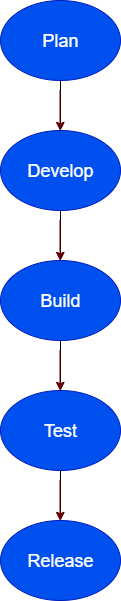

The diagram above was exported from draw.io. Its source (the exported page's mxGraphModel, read from the mxfile embedded in the PNG):
<mxGraphModel dx="1303" dy="760" grid="1" gridSize="10" guides="1" tooltips="1" connect="1" arrows="1" fold="1" page="1" pageScale="1" pageWidth="850" pageHeight="1100" math="0" shadow="0">
  <root>
    <mxCell id="0" />
    <mxCell id="1" parent="0" />
    <mxCell id="4lMHNi1zssQ15h404G4I-16" value="" style="edgeStyle=orthogonalEdgeStyle;rounded=0;orthogonalLoop=1;jettySize=auto;html=1;" edge="1" parent="1" source="4lMHNi1zssQ15h404G4I-1" target="4lMHNi1zssQ15h404G4I-2">
      <mxGeometry relative="1" as="geometry" />
    </mxCell>
    <mxCell id="4lMHNi1zssQ15h404G4I-1" value="&lt;font style=&quot;font-size: 18px;&quot;&gt;Plan&lt;/font&gt;" style="ellipse;whiteSpace=wrap;html=1;fillColor=#0050ef;fontColor=#ffffff;strokeColor=#001DBC;" vertex="1" parent="1">
      <mxGeometry x="360" y="10" width="120" height="80" as="geometry" />
    </mxCell>
    <mxCell id="4lMHNi1zssQ15h404G4I-15" value="" style="edgeStyle=orthogonalEdgeStyle;rounded=0;orthogonalLoop=1;jettySize=auto;html=1;" edge="1" parent="1" source="4lMHNi1zssQ15h404G4I-2" target="4lMHNi1zssQ15h404G4I-3">
      <mxGeometry relative="1" as="geometry" />
    </mxCell>
    <mxCell id="4lMHNi1zssQ15h404G4I-2" value="&lt;font style=&quot;font-size: 18px;&quot;&gt;Develop&lt;/font&gt;" style="ellipse;whiteSpace=wrap;html=1;fillColor=#0050ef;fontColor=#ffffff;strokeColor=#001DBC;" vertex="1" parent="1">
      <mxGeometry x="360" y="140" width="120" height="80" as="geometry" />
    </mxCell>
    <mxCell id="4lMHNi1zssQ15h404G4I-17" value="" style="edgeStyle=orthogonalEdgeStyle;rounded=0;orthogonalLoop=1;jettySize=auto;html=1;" edge="1" parent="1" source="4lMHNi1zssQ15h404G4I-3" target="4lMHNi1zssQ15h404G4I-4">
      <mxGeometry relative="1" as="geometry" />
    </mxCell>
    <mxCell id="4lMHNi1zssQ15h404G4I-3" value="&lt;font style=&quot;font-size: 18px;&quot;&gt;Build&lt;/font&gt;" style="ellipse;whiteSpace=wrap;html=1;fillColor=#0050ef;fontColor=#ffffff;strokeColor=#001DBC;" vertex="1" parent="1">
      <mxGeometry x="360" y="270" width="120" height="80" as="geometry" />
    </mxCell>
    <mxCell id="4lMHNi1zssQ15h404G4I-18" value="" style="edgeStyle=orthogonalEdgeStyle;rounded=0;orthogonalLoop=1;jettySize=auto;html=1;" edge="1" parent="1" source="4lMHNi1zssQ15h404G4I-4" target="4lMHNi1zssQ15h404G4I-5">
      <mxGeometry relative="1" as="geometry" />
    </mxCell>
    <mxCell id="4lMHNi1zssQ15h404G4I-4" value="&lt;span style=&quot;font-size: 18px;&quot;&gt;Test&lt;/span&gt;" style="ellipse;whiteSpace=wrap;html=1;fillColor=#0050ef;fontColor=#ffffff;strokeColor=#001DBC;" vertex="1" parent="1">
      <mxGeometry x="360" y="400" width="120" height="80" as="geometry" />
    </mxCell>
    <mxCell id="4lMHNi1zssQ15h404G4I-5" value="&lt;font style=&quot;font-size: 18px;&quot;&gt;Release&lt;/font&gt;" style="ellipse;whiteSpace=wrap;html=1;fillColor=#0050ef;fontColor=#ffffff;strokeColor=#001DBC;" vertex="1" parent="1">
      <mxGeometry x="360" y="530" width="120" height="80" as="geometry" />
    </mxCell>
    <mxCell id="4lMHNi1zssQ15h404G4I-8" value="" style="endArrow=classic;html=1;rounded=0;fillColor=#a20025;strokeColor=#6F0000;" edge="1" parent="1">
      <mxGeometry width="50" height="50" relative="1" as="geometry">
        <mxPoint x="419.5" y="100" as="sourcePoint" />
        <mxPoint x="419.5" y="140" as="targetPoint" />
      </mxGeometry>
    </mxCell>
    <mxCell id="4lMHNi1zssQ15h404G4I-9" value="" style="endArrow=classic;html=1;rounded=0;fillColor=#a20025;strokeColor=#6F0000;" edge="1" parent="1">
      <mxGeometry width="50" height="50" relative="1" as="geometry">
        <mxPoint x="419.5" y="230" as="sourcePoint" />
        <mxPoint x="419.5" y="270" as="targetPoint" />
      </mxGeometry>
    </mxCell>
    <mxCell id="4lMHNi1zssQ15h404G4I-10" value="" style="endArrow=classic;html=1;rounded=0;fillColor=#a20025;strokeColor=#6F0000;" edge="1" parent="1">
      <mxGeometry width="50" height="50" relative="1" as="geometry">
        <mxPoint x="419.5" y="490" as="sourcePoint" />
        <mxPoint x="419.5" y="530" as="targetPoint" />
      </mxGeometry>
    </mxCell>
    <mxCell id="4lMHNi1zssQ15h404G4I-11" value="" style="endArrow=classic;html=1;rounded=0;fillColor=#a20025;strokeColor=#6F0000;" edge="1" parent="1">
      <mxGeometry width="50" height="50" relative="1" as="geometry">
        <mxPoint x="419.5" y="360" as="sourcePoint" />
        <mxPoint x="419.5" y="400" as="targetPoint" />
      </mxGeometry>
    </mxCell>
  </root>
</mxGraphModel>